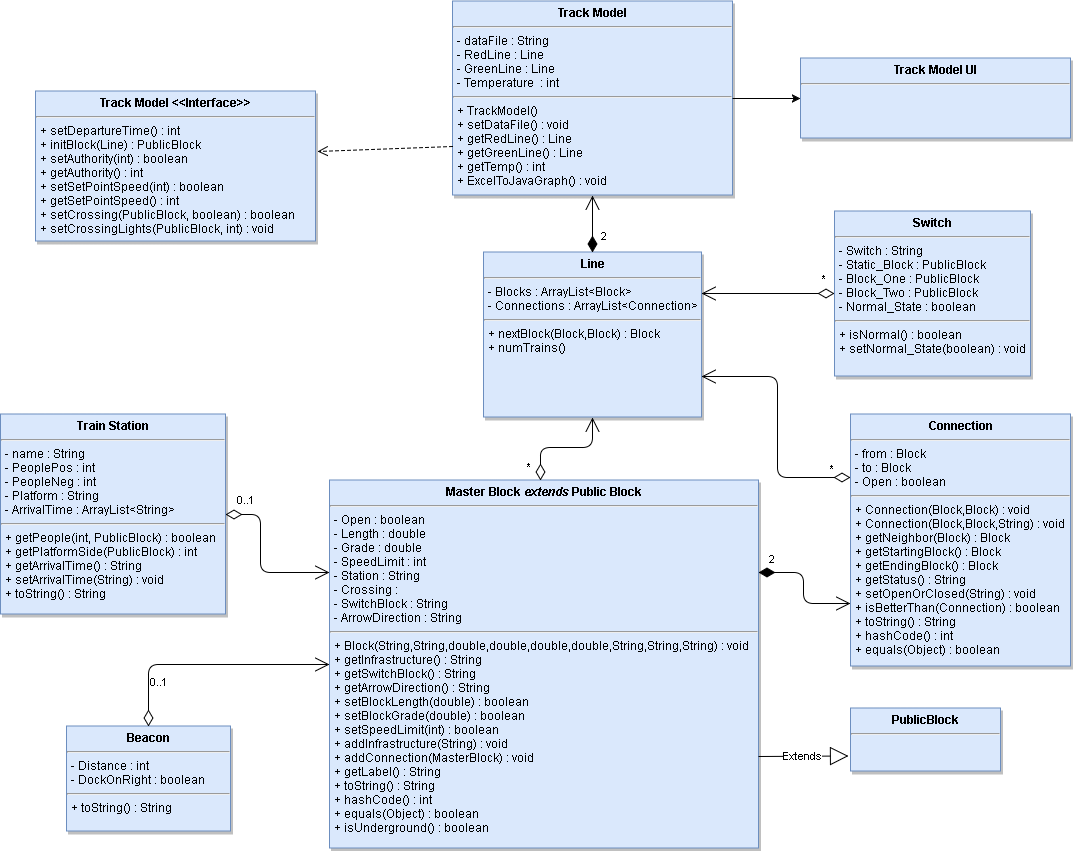

The diagram above was exported from draw.io. Its source (the exported page's mxGraphModel, read from the mxfile embedded in the PNG):
<mxGraphModel dx="1984" dy="2303.5" grid="1" gridSize="10" guides="1" tooltips="1" connect="1" arrows="1" fold="1" page="1" pageScale="1.5" pageWidth="826" pageHeight="1169" background="#ffffff" math="0" shadow="0">
  <root>
    <mxCell id="0" style=";html=1;" />
    <mxCell id="1" style=";html=1;" parent="0" />
    <mxCell id="45" value="&lt;p style=&quot;margin: 0px ; margin-top: 4px ; text-align: center&quot;&gt;&lt;b&gt;Train Station&lt;/b&gt;&lt;/p&gt;&lt;hr&gt;&lt;p style=&quot;margin: 0px ; margin-left: 4px&quot;&gt;- name : String&lt;/p&gt;&lt;p style=&quot;margin: 0px ; margin-left: 4px&quot;&gt;- PeoplePos : int&lt;/p&gt;&lt;p style=&quot;margin: 0px ; margin-left: 4px&quot;&gt;- PeopleNeg : int&lt;/p&gt;&lt;p style=&quot;margin: 0px ; margin-left: 4px&quot;&gt;- Platform : String&lt;/p&gt;&lt;p style=&quot;margin: 0px ; margin-left: 4px&quot;&gt;- ArrivalTime : ArrayList&amp;lt;String&amp;gt;&lt;/p&gt;&lt;hr&gt;&lt;p style=&quot;margin: 0px ; margin-left: 4px&quot;&gt;+ getPeople(int, PublicBlock) : boolean&lt;/p&gt;&lt;p style=&quot;margin: 0px ; margin-left: 4px&quot;&gt;+ getPlatformSide(PublicBlock) : int&lt;/p&gt;&lt;p style=&quot;margin: 0px ; margin-left: 4px&quot;&gt;+ getArrivalTime() : String&lt;/p&gt;&lt;p style=&quot;margin: 0px ; margin-left: 4px&quot;&gt;+ setArrivalTime(String) : void&lt;/p&gt;&lt;p style=&quot;margin: 0px ; margin-left: 4px&quot;&gt;+ toString() : String&lt;/p&gt;" style="shadow=1;fillColor=#dae8fc;verticalAlign=top;align=left;overflow=fill;fontSize=12;fontFamily=Helvetica;html=1;strokeColor=#6c8ebf;" parent="1" vertex="1">
      <mxGeometry x="-460" y="343" width="225" height="200" as="geometry" />
    </mxCell>
    <mxCell id="65" value="&lt;p style=&quot;margin: 0px ; margin-top: 4px ; text-align: center&quot;&gt;&lt;b&gt;Connection&lt;/b&gt;&lt;/p&gt;&lt;hr&gt;&lt;p style=&quot;margin: 0px ; margin-left: 4px&quot;&gt;- from : Block&lt;br&gt;&lt;/p&gt;&lt;p style=&quot;margin: 0px ; margin-left: 4px&quot;&gt;- to : Block&lt;/p&gt;&lt;p style=&quot;margin: 0px ; margin-left: 4px&quot;&gt;- Open : boolean&lt;/p&gt;&lt;hr&gt;&lt;p style=&quot;margin: 0px ; margin-left: 4px&quot;&gt;+ Connection(Block,Block) : void&lt;br&gt;&lt;/p&gt;&lt;p style=&quot;margin: 0px ; margin-left: 4px&quot;&gt;+ Connection(Block,Block,String) : void&lt;/p&gt;&lt;p style=&quot;margin: 0px ; margin-left: 4px&quot;&gt;+ getNeighbor(Block) : Block&lt;/p&gt;&lt;p style=&quot;margin: 0px ; margin-left: 4px&quot;&gt;+ getStartingBlock() : Block&lt;/p&gt;&lt;p style=&quot;margin: 0px ; margin-left: 4px&quot;&gt;+ getEndingBlock() : Block&lt;/p&gt;&lt;p style=&quot;margin: 0px ; margin-left: 4px&quot;&gt;+ getStatus() : String&lt;/p&gt;&lt;p style=&quot;margin: 0px ; margin-left: 4px&quot;&gt;+ setOpenOrClosed(String) : void&lt;/p&gt;&lt;p style=&quot;margin: 0px ; margin-left: 4px&quot;&gt;+ isBetterThan(Connection) : boolean&lt;/p&gt;&lt;p style=&quot;margin: 0px ; margin-left: 4px&quot;&gt;+ toString() : String&lt;/p&gt;&lt;p style=&quot;margin: 0px ; margin-left: 4px&quot;&gt;+ hashCode() : int&lt;/p&gt;&lt;p style=&quot;margin: 0px ; margin-left: 4px&quot;&gt;+ equals(Object) : boolean&lt;/p&gt;" style="shadow=1;fillColor=#dae8fc;verticalAlign=top;align=left;overflow=fill;fontSize=12;fontFamily=Helvetica;html=1;strokeColor=#6c8ebf;" parent="1" vertex="1">
      <mxGeometry x="390" y="343" width="220" height="252" as="geometry" />
    </mxCell>
    <mxCell id="67" value="&lt;p style=&quot;margin: 0px ; margin-top: 4px ; text-align: center&quot;&gt;&lt;b&gt;Master Block &lt;i&gt;extends&lt;/i&gt; Public Block&lt;/b&gt;&lt;/p&gt;&lt;hr&gt;&lt;p style=&quot;margin: 0px ; margin-left: 4px&quot;&gt;&lt;span&gt;- Open : boolean&lt;/span&gt;&lt;/p&gt;&lt;p style=&quot;margin: 0px ; margin-left: 4px&quot;&gt;- Length : double&lt;/p&gt;&lt;p style=&quot;margin: 0px ; margin-left: 4px&quot;&gt;- Grade : double&lt;/p&gt;&lt;p style=&quot;margin: 0px ; margin-left: 4px&quot;&gt;- SpeedLimit : int&lt;/p&gt;&lt;p style=&quot;margin: 0px ; margin-left: 4px&quot;&gt;- Station : String&lt;/p&gt;&lt;p style=&quot;margin: 0px ; margin-left: 4px&quot;&gt;- Crossing :&amp;nbsp;&lt;/p&gt;&lt;p style=&quot;margin: 0px ; margin-left: 4px&quot;&gt;- SwitchBlock : String&lt;/p&gt;&lt;p style=&quot;margin: 0px ; margin-left: 4px&quot;&gt;- ArrowDirection : String&lt;/p&gt;&lt;hr&gt;&lt;p style=&quot;margin: 0px ; margin-left: 4px&quot;&gt;+ Block(String,String,double,double,double,double,String,String,String) : void&lt;/p&gt;&lt;p style=&quot;margin: 0px ; margin-left: 4px&quot;&gt;+ getInfrastructure() : String&lt;/p&gt;&lt;p style=&quot;margin: 0px ; margin-left: 4px&quot;&gt;+ getSwitchBlock() : String&lt;/p&gt;&lt;p style=&quot;margin: 0px ; margin-left: 4px&quot;&gt;+ getArrowDirection() : String&lt;/p&gt;&lt;p style=&quot;margin: 0px ; margin-left: 4px&quot;&gt;+ setBlockLength(double) : boolean&lt;/p&gt;&lt;p style=&quot;margin: 0px ; margin-left: 4px&quot;&gt;+ setBlockGrade(double) : boolean&lt;/p&gt;&lt;p style=&quot;margin: 0px ; margin-left: 4px&quot;&gt;+ setSpeedLimit(int) : boolean&lt;/p&gt;&lt;p style=&quot;margin: 0px ; margin-left: 4px&quot;&gt;+ addInfrastructure(String) : void&lt;/p&gt;&lt;p style=&quot;margin: 0px ; margin-left: 4px&quot;&gt;+ addConnection(MasterBlock) : void&lt;/p&gt;&lt;p style=&quot;margin: 0px ; margin-left: 4px&quot;&gt;+ getLabel() : String&lt;/p&gt;&lt;p style=&quot;margin: 0px ; margin-left: 4px&quot;&gt;+ toString() : String&lt;/p&gt;&lt;p style=&quot;margin: 0px ; margin-left: 4px&quot;&gt;+ hashCode() : int&lt;/p&gt;&lt;p style=&quot;margin: 0px ; margin-left: 4px&quot;&gt;+ equals(Object) : boolean&amp;nbsp;&lt;/p&gt;&lt;p style=&quot;margin: 0px ; margin-left: 4px&quot;&gt;+ isUnderground() : boolean&lt;/p&gt;&lt;p style=&quot;margin: 0px ; margin-left: 4px&quot;&gt;&lt;br&gt;&lt;/p&gt;" style="shadow=1;fillColor=#dae8fc;verticalAlign=top;align=left;overflow=fill;fontSize=12;fontFamily=Helvetica;html=1;strokeColor=#6c8ebf;" parent="1" vertex="1">
      <mxGeometry x="-131" y="409" width="429" height="368" as="geometry" />
    </mxCell>
    <mxCell id="71" value="&lt;p style=&quot;margin: 0px ; margin-top: 4px ; text-align: center&quot;&gt;&lt;b&gt;Switch&lt;/b&gt;&lt;/p&gt;&lt;hr&gt;&lt;p style=&quot;margin: 0px ; margin-left: 4px&quot;&gt;- Switch : String&lt;br&gt;&lt;/p&gt;&lt;p style=&quot;margin: 0px ; margin-left: 4px&quot;&gt;- Static_Block : PublicBlock&lt;/p&gt;&lt;p style=&quot;margin: 0px ; margin-left: 4px&quot;&gt;- Block_One : PublicBlock&lt;/p&gt;&lt;p style=&quot;margin: 0px ; margin-left: 4px&quot;&gt;- Block_Two : PublicBlock&lt;/p&gt;&lt;p style=&quot;margin: 0px ; margin-left: 4px&quot;&gt;- Normal_State : boolean&lt;/p&gt;&lt;hr&gt;&lt;p style=&quot;margin: 0px ; margin-left: 4px&quot;&gt;+ isNormal() : boolean&lt;br&gt;&lt;/p&gt;&lt;p style=&quot;margin: 0px ; margin-left: 4px&quot;&gt;+ setNormal_State(boolean) : void&lt;/p&gt;" style="shadow=1;fillColor=#dae8fc;verticalAlign=top;align=left;overflow=fill;fontSize=12;fontFamily=Helvetica;html=1;strokeColor=#6c8ebf;" parent="1" vertex="1">
      <mxGeometry x="374" y="140" width="196" height="165" as="geometry" />
    </mxCell>
    <mxCell id="72" value="&lt;p style=&quot;margin: 0px ; margin-top: 4px ; text-align: center&quot;&gt;&lt;b&gt;Track Model&lt;/b&gt;&lt;/p&gt;&lt;hr&gt;&lt;p style=&quot;margin: 0px ; margin-left: 4px&quot;&gt;- dataFile : String&lt;/p&gt;&lt;p style=&quot;margin: 0px ; margin-left: 4px&quot;&gt;- RedLine : Line&lt;/p&gt;&lt;p style=&quot;margin: 0px ; margin-left: 4px&quot;&gt;- GreenLine : Line&lt;/p&gt;&lt;p style=&quot;margin: 0px ; margin-left: 4px&quot;&gt;- Temperature &amp;nbsp;: int&lt;/p&gt;&lt;hr&gt;&lt;p style=&quot;margin: 0px ; margin-left: 4px&quot;&gt;+ TrackModel()&lt;/p&gt;&lt;p style=&quot;margin: 0px ; margin-left: 4px&quot;&gt;+ setDataFile() : void&lt;/p&gt;&lt;p style=&quot;margin: 0px ; margin-left: 4px&quot;&gt;+ getRedLine() : Line&lt;/p&gt;&lt;p style=&quot;margin: 0px ; margin-left: 4px&quot;&gt;+ getGreenLine() : Line&lt;/p&gt;&lt;p style=&quot;margin: 0px ; margin-left: 4px&quot;&gt;+ getTemp() : int&lt;/p&gt;&lt;p style=&quot;margin: 0px ; margin-left: 4px&quot;&gt;+ ExcelToJavaGraph() : void&lt;/p&gt;" style="shadow=1;fillColor=#dae8fc;verticalAlign=top;align=left;overflow=fill;fontSize=12;fontFamily=Helvetica;html=1;strokeColor=#6c8ebf;" parent="1" vertex="1">
      <mxGeometry x="-8" y="-70" width="280" height="194" as="geometry" />
    </mxCell>
    <mxCell id="92" value="&lt;p style=&quot;margin: 0px ; margin-top: 4px ; text-align: center&quot;&gt;&lt;b&gt;Track Model &amp;lt;&amp;lt;Interface&amp;gt;&amp;gt;&lt;/b&gt;&lt;/p&gt;&lt;hr&gt;&lt;p style=&quot;margin: 0px ; margin-left: 4px&quot;&gt;+ setDepartureTime() : int&lt;/p&gt;&lt;p style=&quot;margin: 0px ; margin-left: 4px&quot;&gt;+ initBlock(Line) : PublicBlock&lt;/p&gt;&lt;p style=&quot;margin: 0px ; margin-left: 4px&quot;&gt;+ setAuthority(int) : boolean&lt;/p&gt;&lt;p style=&quot;margin: 0px ; margin-left: 4px&quot;&gt;+ getAuthority() : int&lt;/p&gt;&lt;p style=&quot;margin: 0px ; margin-left: 4px&quot;&gt;+ setSetPointSpeed(int) : boolean&lt;/p&gt;&lt;p style=&quot;margin: 0px ; margin-left: 4px&quot;&gt;+ getSetPointSpeed() : int&lt;/p&gt;&lt;p style=&quot;margin: 0px ; margin-left: 4px&quot;&gt;+ setCrossing(PublicBlock, boolean) : boolean&lt;/p&gt;&lt;p style=&quot;margin: 0px ; margin-left: 4px&quot;&gt;+ setCrossingLights(PublicBlock, int) : void&lt;/p&gt;" style="shadow=1;fillColor=#dae8fc;verticalAlign=top;align=left;overflow=fill;fontSize=12;fontFamily=Helvetica;html=1;strokeColor=#6c8ebf;" parent="1" vertex="1">
      <mxGeometry x="-425" y="20" width="280" height="150" as="geometry" />
    </mxCell>
    <mxCell id="94" value="" style="html=1;verticalAlign=bottom;endArrow=open;dashed=1;endSize=8;entryX=1.007;entryY=0.4;entryPerimeter=0;exitX=0;exitY=0.75;" parent="1" source="72" target="92" edge="1">
      <mxGeometry relative="1" as="geometry">
        <mxPoint x="-53" y="-15" as="sourcePoint" />
        <mxPoint x="-200" y="-190" as="targetPoint" />
        <Array as="points" />
      </mxGeometry>
    </mxCell>
    <mxCell id="100" value="&lt;p style=&quot;margin: 0px ; margin-top: 4px ; text-align: center&quot;&gt;&lt;b&gt;Track Model UI&lt;/b&gt;&lt;/p&gt;&lt;hr&gt;&lt;p style=&quot;margin: 0px ; margin-left: 4px&quot;&gt;&lt;br&gt;&lt;/p&gt;&lt;p style=&quot;margin: 0px ; margin-left: 4px&quot;&gt;&lt;br&gt;&lt;/p&gt;" style="shadow=1;fillColor=#dae8fc;verticalAlign=top;align=left;overflow=fill;fontSize=12;fontFamily=Helvetica;html=1;strokeColor=#6c8ebf;" parent="1" vertex="1">
      <mxGeometry x="340" y="-13" width="270" height="80" as="geometry" />
    </mxCell>
    <mxCell id="104" value="" style="endArrow=classic;html=1;exitX=1;exitY=0.5;entryX=0;entryY=0.5;" parent="1" source="72" target="100" edge="1">
      <mxGeometry width="50" height="50" relative="1" as="geometry">
        <mxPoint x="82" y="-70" as="sourcePoint" />
        <mxPoint x="91" y="-114" as="targetPoint" />
      </mxGeometry>
    </mxCell>
    <mxCell id="108" value="&lt;p style=&quot;margin: 0px ; margin-top: 4px ; text-align: center&quot;&gt;&lt;b&gt;Line&lt;/b&gt;&lt;/p&gt;&lt;hr&gt;&lt;p style=&quot;margin: 0px ; margin-left: 4px&quot;&gt;&lt;span&gt;- Blocks : ArrayList&amp;lt;Block&amp;gt;&lt;/span&gt;&lt;br&gt;&lt;/p&gt;&lt;p style=&quot;margin: 0px ; margin-left: 4px&quot;&gt;- Connections : ArrayList&amp;lt;Connection&amp;gt;&lt;/p&gt;&lt;hr&gt;&lt;p style=&quot;margin: 0px ; margin-left: 4px&quot;&gt;+ nextBlock(Block,Block) : Block&lt;br&gt;&lt;/p&gt;&lt;p style=&quot;margin: 0px ; margin-left: 4px&quot;&gt;+ numTrains()&lt;/p&gt;" style="shadow=1;fillColor=#dae8fc;verticalAlign=top;align=left;overflow=fill;fontSize=12;fontFamily=Helvetica;html=1;strokeColor=#6c8ebf;" parent="1" vertex="1">
      <mxGeometry x="23" y="181" width="218" height="165" as="geometry" />
    </mxCell>
    <mxCell id="114" value="&lt;p style=&quot;margin: 0px ; margin-top: 4px ; text-align: center&quot;&gt;&lt;b&gt;Beacon&lt;/b&gt;&lt;/p&gt;&lt;hr&gt;&lt;p style=&quot;margin: 0px ; margin-left: 4px&quot;&gt;- Distance : int&lt;/p&gt;&lt;p style=&quot;margin: 0px ; margin-left: 4px&quot;&gt;- DockOnRight : boolean&lt;/p&gt;&lt;hr&gt;&lt;p style=&quot;margin: 0px ; margin-left: 4px&quot;&gt;+ toString() : String&lt;/p&gt;" style="shadow=1;fillColor=#dae8fc;verticalAlign=top;align=left;overflow=fill;fontSize=12;fontFamily=Helvetica;html=1;strokeColor=#6c8ebf;" parent="1" vertex="1">
      <mxGeometry x="-394" y="655" width="164" height="105" as="geometry" />
    </mxCell>
    <mxCell id="117" value="Extends" style="endArrow=block;endSize=16;endFill=0;html=1;strokeColor=#000000;exitX=1;exitY=0.75;" edge="1" parent="1" source="67">
      <mxGeometry width="160" relative="1" as="geometry">
        <mxPoint x="391" y="777" as="sourcePoint" />
        <mxPoint x="388" y="685" as="targetPoint" />
      </mxGeometry>
    </mxCell>
    <mxCell id="120" value="0..1" style="endArrow=open;html=1;endSize=12;startArrow=diamondThin;startSize=14;startFill=0;edgeStyle=orthogonalEdgeStyle;align=left;verticalAlign=bottom;strokeColor=#000000;entryX=0;entryY=0.5;exitX=0.5;exitY=0;" edge="1" parent="1" source="114" target="67">
      <mxGeometry x="-0.7039" relative="1" as="geometry">
        <mxPoint x="-350" y="775" as="sourcePoint" />
        <mxPoint x="-190" y="775" as="targetPoint" />
        <Array as="points">
          <mxPoint x="-312" y="593" />
        </Array>
        <mxPoint as="offset" />
      </mxGeometry>
    </mxCell>
    <mxCell id="121" value="0..1" style="endArrow=open;html=1;endSize=12;startArrow=diamondThin;startSize=14;startFill=0;edgeStyle=orthogonalEdgeStyle;align=left;verticalAlign=bottom;strokeColor=#000000;exitX=1;exitY=0.5;entryX=0;entryY=0.25;" edge="1" parent="1" source="45" target="67">
      <mxGeometry x="-0.8794" y="6" relative="1" as="geometry">
        <mxPoint x="-220" y="538" as="sourcePoint" />
        <mxPoint x="-203" y="681" as="targetPoint" />
        <Array as="points">
          <mxPoint x="-200" y="443" />
          <mxPoint x="-200" y="501" />
        </Array>
        <mxPoint as="offset" />
      </mxGeometry>
    </mxCell>
    <mxCell id="123" value="2" style="endArrow=open;html=1;endSize=12;startArrow=diamondThin;startSize=14;startFill=1;edgeStyle=orthogonalEdgeStyle;align=left;verticalAlign=bottom;strokeColor=#000000;exitX=1;exitY=0.25;entryX=0;entryY=0.75;" edge="1" parent="1" source="67" target="65">
      <mxGeometry x="-0.8558" y="5" relative="1" as="geometry">
        <mxPoint x="272" y="670" as="sourcePoint" />
        <mxPoint x="365" y="507" as="targetPoint" />
        <Array as="points">
          <mxPoint x="343" y="501" />
          <mxPoint x="343" y="532" />
        </Array>
        <mxPoint as="offset" />
      </mxGeometry>
    </mxCell>
    <mxCell id="124" value="*" style="endArrow=open;html=1;endSize=12;startArrow=diamondThin;startSize=14;startFill=0;edgeStyle=orthogonalEdgeStyle;align=left;verticalAlign=bottom;strokeColor=#000000;entryX=0.5;entryY=1;" edge="1" parent="1" target="108">
      <mxGeometry x="-0.9072" y="15" relative="1" as="geometry">
        <mxPoint x="80" y="409" as="sourcePoint" />
        <mxPoint x="74.61111111111109" y="346.11111111111086" as="targetPoint" />
        <Array as="points">
          <mxPoint x="80" y="376" />
          <mxPoint x="132" y="376" />
        </Array>
        <mxPoint as="offset" />
      </mxGeometry>
    </mxCell>
    <mxCell id="126" value="*" style="endArrow=open;html=1;endSize=12;startArrow=diamondThin;startSize=14;startFill=0;edgeStyle=orthogonalEdgeStyle;align=left;verticalAlign=bottom;strokeColor=#000000;exitX=0;exitY=0.25;" edge="1" parent="1" source="65">
      <mxGeometry x="-0.8246" relative="1" as="geometry">
        <mxPoint x="359" y="371" as="sourcePoint" />
        <mxPoint x="241" y="305" as="targetPoint" />
        <Array as="points">
          <mxPoint x="317" y="406" />
          <mxPoint x="317" y="305" />
        </Array>
        <mxPoint as="offset" />
      </mxGeometry>
    </mxCell>
    <mxCell id="127" value="*" style="endArrow=open;html=1;endSize=12;startArrow=diamondThin;startSize=14;startFill=0;edgeStyle=orthogonalEdgeStyle;align=left;verticalAlign=bottom;strokeColor=#000000;entryX=1;entryY=0.25;exitX=0;exitY=0.5;" edge="1" parent="1" source="71" target="108">
      <mxGeometry x="-0.7862" y="-6" relative="1" as="geometry">
        <mxPoint x="365" y="231" as="sourcePoint" />
        <mxPoint x="262" y="231" as="targetPoint" />
        <Array as="points">
          <mxPoint x="320" y="222" />
        </Array>
        <mxPoint as="offset" />
      </mxGeometry>
    </mxCell>
    <mxCell id="128" value="2" style="endArrow=open;html=1;endSize=12;startArrow=diamondThin;startSize=14;startFill=1;edgeStyle=orthogonalEdgeStyle;align=left;verticalAlign=bottom;strokeColor=#000000;exitX=0.5;exitY=0;entryX=0.5;entryY=1;" edge="1" parent="1" source="108" target="72">
      <mxGeometry x="0.12" y="-25" relative="1" as="geometry">
        <mxPoint x="98" y="151" as="sourcePoint" />
        <mxPoint x="258" y="151" as="targetPoint" />
        <Array as="points">
          <mxPoint x="132" y="149" />
          <mxPoint x="132" y="149" />
        </Array>
        <mxPoint x="-18" y="24" as="offset" />
      </mxGeometry>
    </mxCell>
    <mxCell id="130" value="&lt;p style=&quot;margin: 0px ; margin-top: 4px ; text-align: center&quot;&gt;&lt;b&gt;PublicBlock&lt;/b&gt;&lt;/p&gt;&lt;hr&gt;&lt;p style=&quot;margin: 0px ; margin-left: 4px&quot;&gt;&lt;br&gt;&lt;/p&gt;" style="shadow=1;fillColor=#dae8fc;verticalAlign=top;align=left;overflow=fill;fontSize=12;fontFamily=Helvetica;html=1;strokeColor=#6c8ebf;" vertex="1" parent="1">
      <mxGeometry x="390" y="637" width="150" height="63" as="geometry" />
    </mxCell>
  </root>
</mxGraphModel>